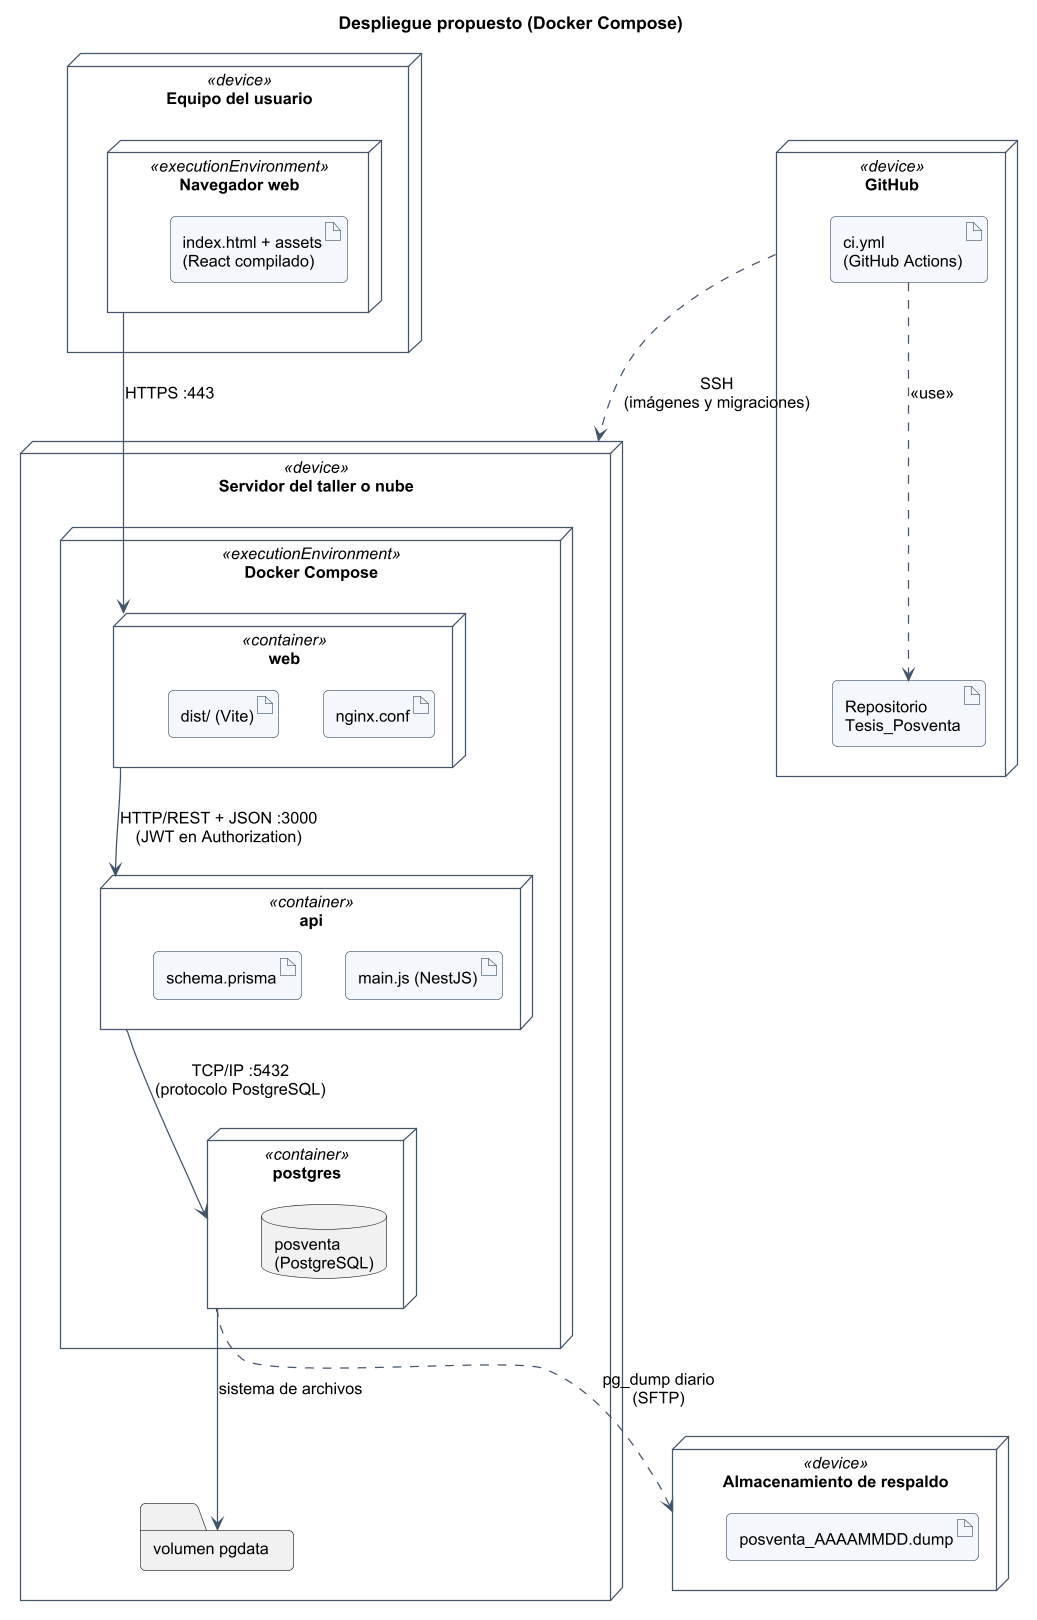

The diagram above was rendered by PlantUML. Its source (embedded in the PNG):
@startuml
!include _estilo.iuml
title Despliegue propuesto (Docker Compose)
node "Equipo del usuario" <<device>> as PC {
  node "Navegador web" <<executionEnvironment>> as NAV {
    artifact "index.html + assets\n(React compilado)" as A0
  }
}
node "Servidor del taller o nube" <<device>> as SRV {
  node "Docker Compose" <<executionEnvironment>> as DC {
    node "web" <<container>> as C1 {
      artifact "nginx.conf" as A1
      artifact "dist/ (Vite)" as A2
    }
    node "api" <<container>> as C2 {
      artifact "main.js (NestJS)" as A3
      artifact "schema.prisma" as A4
    }
    node "postgres" <<container>> as C4 {
      database "posventa\n(PostgreSQL)" as A6
    }
  }
  folder "volumen pgdata" as V1
}
node "GitHub" <<device>> as GH {
  artifact "Repositorio\nTesis_Posventa" as A7
  artifact "ci.yml\n(GitHub Actions)" as A8
}
node "Almacenamiento de respaldo" <<device>> as BK {
  artifact "posventa_AAAAMMDD.dump" as A9
}
NAV --> C1 : HTTPS :443
C1 --> C2 : HTTP/REST + JSON :3000\n(JWT en Authorization)
C2 --> C4 : TCP/IP :5432\n(protocolo PostgreSQL)
C4 --> V1 : sistema de archivos
GH ..> SRV : SSH\n(imágenes y migraciones)
A8 ..> A7 : <<use>>
C4 ..> BK : pg_dump diario\n(SFTP)
@enduml